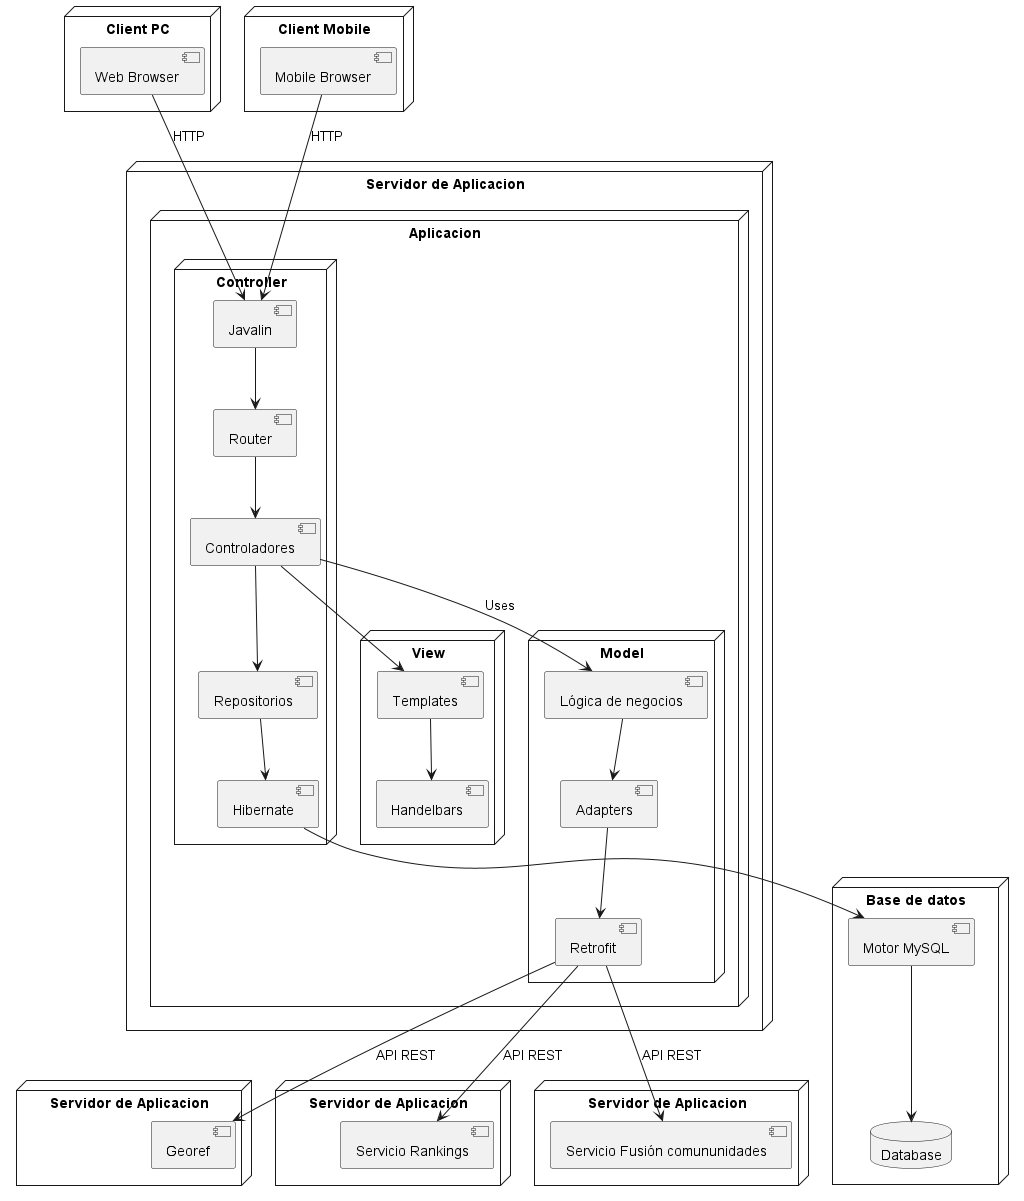

The diagram above was rendered by PlantUML. Its source (embedded in the PNG):
@startuml diagramaDeComponentes

!define RECTANGLE class

node "Client PC" {
  [Web Browser] as Browser
}

node "Client Mobile" {
  [Mobile Browser] as MobileBrowser
}

node "Servidor de Aplicacion" as server {
  
node "Aplicacion" {
  node "Controller" {
    [Router] as router
    [Controladores] as controller
    [Hibernate] as hibernate
    [Javalin] as javalin
    [Repositorios] as repos
  }
  node "View" {
    [Templates] as templates
    [Handelbars] as handelbars
  }
  node "Model" {
    [Lógica de negocios] as negocios
    [Adapters] as adapters
    [Retrofit] as retrofit
  }
}
}

node "Base de datos" {
  [Motor MySQL] as db
  database Database {
  }
}

node "Servidor de Aplicacion" as server1 {
  [Georef] as georef
}

node "Servidor de Aplicacion" as server2 {
  [Servicio Rankings] as rankings  
}

node "Servidor de Aplicacion" as server3 {
  [Servicio Fusión comununidades] as fusion  
}


MobileBrowser --> javalin : HTTP
retrofit --> fusion : API REST
retrofit --> georef : API REST
retrofit --> rankings : API REST
Browser --> javalin : HTTP
javalin --> router
controller --> repos
controller --> templates
templates --> handelbars
controller --> negocios : Uses
negocios --> adapters
repos --> hibernate
hibernate --> db
db --> Database
adapters --> retrofit
router --> controller

@enduml